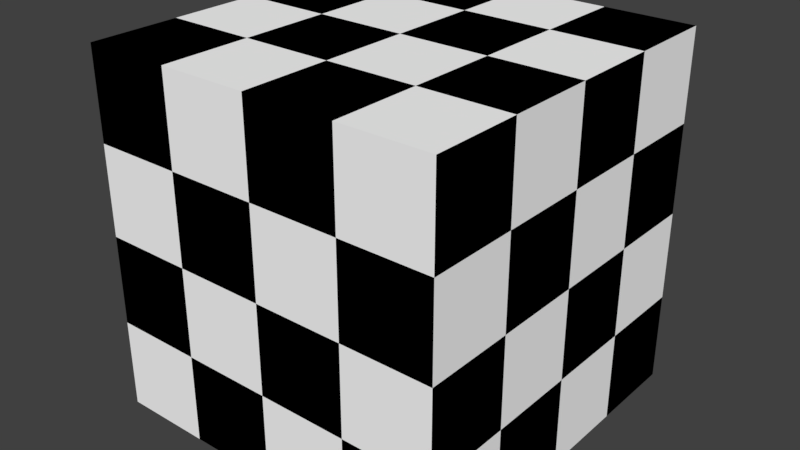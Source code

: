 # Source: kostka.blend  (saved by Blender 2.78.0; exported with 4.5.12 LTS)
import bpy
from mathutils import Matrix  # noqa: F401  (used for matrix-valued properties, if any)

bpy.ops.wm.read_factory_settings(use_empty=True)
scene = bpy.context.scene
scene.name = 'Scene'

# ---- collections
col_collection_1 = bpy.data.collections.new('Collection 1'); scene.collection.children.link(col_collection_1)

# ---- materials (node trees are filled in below, after node groups)
mat_white2 = bpy.data.materials.new('white2')
mat_white2.alpha_threshold = 0.0
mat_white2.use_transparent_shadow = False
mat_white2.diffuse_color = (1.0, 1.0, 1.0, 1.0)
mat_white2.roughness = 0.5
mat_white2.line_color = (0.0, 0.0, 0.0, 1.0)
mat_black2 = bpy.data.materials.new('black2')
mat_black2.alpha_threshold = 0.0
mat_black2.use_transparent_shadow = False
mat_black2.diffuse_color = (0.0, 0.0, 0.0, 1.0)
mat_black2.roughness = 0.5

# ---- material node trees

# ---- world
world_world = bpy.data.worlds.new('World'); scene.world = world_world
world_world.color = (0.05088, 0.05088, 0.05088)
world_world.use_sun_shadow = False
world_world.sun_shadow_jitter_overblur = 0.0
world_world.cycles.sampling_method = 'MANUAL'

# ---- meshes
me_cube = bpy.data.meshes.new('Cube')
me_cube.from_pydata([(0.0625, 0.0625, -0.0625), (0.0625, -0.0625, -0.0625), (-0.0625, -0.0625, -0.0625), (-0.0625, 0.0625, -0.0625), (0.0625, 0.0625, 0.0625), (0.0625, -0.0625, 0.0625), (-0.0625, -0.0625, 0.0625), (-0.0625, 0.0625, 0.0625), (0.0625, -3.725e-09, -0.0625), (1.118e-08, 0.0625, -0.0625), (0.0625, 0.0625, 0.0), (0.0, -0.0625, -0.0625), (0.0625, -0.0625, 0.0), (-0.0625, 1.863e-08, -0.0625), (-0.0625, -0.0625, 0.0), (-0.0625, 0.0625, 0.0), (0.0625, -3.353e-08, 0.0625), (1.49e-08, 0.0625, 0.0625), (-3.353e-08, -0.0625, 0.0625), (-0.0625, 1.118e-08, 0.0625), (1.49e-08, 0.0625, 0.0), (-0.0625, 1.49e-08, 0.0), (-1.863e-08, -0.0625, 0.0), (0.0625, -1.863e-08, 0.0), (-9.313e-09, -1.118e-08, 0.0625), (3.725e-09, 7.451e-09, -0.0625), (0.0625, -0.03125, -0.0625), (-0.03125, 0.0625, -0.0625), (0.0625, 0.0625, 0.03125), (-0.03125, -0.0625, -0.0625), (0.0625, -0.0625, 0.03125), (-0.0625, 0.03125, -0.0625), (-0.0625, -0.0625, 0.03125), (-0.0625, 0.0625, 0.03125), (0.0625, -0.03125, 0.0625), (-0.03125, 0.0625, 0.0625), (-0.03125, -0.0625, 0.0625), (-0.0625, 0.03125, 0.0625), (0.0625, 0.03125, -0.0625), (0.03125, 0.0625, -0.0625), (0.0625, 0.0625, -0.03125), (0.03125, -0.0625, -0.0625), (0.0625, -0.0625, -0.03125), (-0.0625, -0.03125, -0.0625), (-0.0625, -0.0625, -0.03125), (-0.0625, 0.0625, -0.03125), (0.0625, 0.03125, 0.0625), (0.03125, 0.0625, 0.0625), (0.03125, -0.0625, 0.0625), (-0.0625, -0.03125, 0.0625), (-0.03125, 0.0625, 0.0), (0.03125, 0.0625, 0.0), (1.49e-08, 0.0625, 0.03125), (1.304e-08, 0.0625, -0.03125), (-0.0625, 0.03125, 0.0), (-0.0625, -0.03125, 0.0), (-0.0625, 1.676e-08, -0.03125), (-0.0625, 1.304e-08, 0.03125), (-0.03125, -0.0625, 0.0), (0.03125, -0.0625, 0.0), (-9.313e-09, -0.0625, -0.03125), (-2.608e-08, -0.0625, 0.03125), (0.0625, -0.03125, 0.0), (0.0625, 0.03125, 0.0), (0.0625, -1.118e-08, -0.03125), (0.0625, -2.608e-08, 0.03125), (-2.142e-08, -0.03125, 0.0625), (2.794e-09, 0.03125, 0.0625), (0.03125, -2.235e-08, 0.0625), (-0.03125, 0.0, 0.0625), (-0.03125, 1.304e-08, -0.0625), (0.03125, 1.863e-09, -0.0625), (7.451e-09, 0.03125, -0.0625), (1.863e-09, -0.03125, -0.0625), (0.03125, -0.03125, -0.0625), (0.03125, 0.03125, -0.0625), (-0.03125, 0.03125, -0.0625), (-0.03125, 0.03125, 0.0625), (0.03125, 0.03125, 0.0625), (0.03125, -0.03125, 0.0625), (0.0625, 0.03125, 0.03125), (0.0625, 0.03125, -0.03125), (0.0625, -0.03125, -0.03125), (0.03125, -0.0625, 0.03125), (0.03125, -0.0625, -0.03125), (-0.03125, -0.0625, -0.03125), (-0.0625, -0.03125, 0.03125), (-0.0625, -0.03125, -0.03125), (-0.0625, 0.03125, -0.03125), (0.03125, 0.0625, -0.03125), (0.03125, 0.0625, 0.03125), (-0.03125, 0.0625, 0.03125), (-0.03125, 0.0625, -0.03125), (-0.0625, 0.03125, 0.03125), (-0.03125, -0.0625, 0.03125), (0.0625, -0.03125, 0.03125), (-0.03125, -0.03125, 0.0625), (-0.03125, -0.03125, -0.0625)], [], [(97, 29, 2, 43), (96, 49, 6, 36), (95, 34, 5, 30), (94, 36, 6, 32), (93, 37, 7, 33), (92, 27, 3, 45), (91, 50, 15, 33), (90, 51, 20, 52), (89, 39, 9, 53), (88, 54, 15, 45), (87, 55, 21, 56), (86, 49, 19, 57), (85, 58, 14, 44), (84, 59, 22, 60), (83, 48, 18, 61), (82, 62, 12, 42), (81, 63, 23, 64), (80, 46, 16, 65), (79, 66, 18, 48), (78, 67, 24, 68), (77, 37, 19, 69), (76, 70, 13, 31), (75, 71, 25, 72), (74, 41, 11, 73), (71, 74, 73, 25), (8, 26, 74, 71), (26, 1, 41, 74), (39, 75, 72, 9), (0, 38, 75, 39), (38, 8, 71, 75), (27, 76, 31, 3), (9, 72, 76, 27), (72, 25, 70, 76), (67, 77, 69, 24), (17, 35, 77, 67), (35, 7, 37, 77), (46, 78, 68, 16), (4, 47, 78, 46), (47, 17, 67, 78), (34, 79, 48, 5), (16, 68, 79, 34), (68, 24, 66, 79), (63, 80, 65, 23), (10, 28, 80, 63), (28, 4, 46, 80), (38, 81, 64, 8), (0, 40, 81, 38), (40, 10, 63, 81), (26, 82, 42, 1), (8, 64, 82, 26), (64, 23, 62, 82), (59, 83, 61, 22), (12, 30, 83, 59), (30, 5, 48, 83), (41, 84, 60, 11), (1, 42, 84, 41), (42, 12, 59, 84), (29, 85, 44, 2), (11, 60, 85, 29), (60, 22, 58, 85), (55, 86, 57, 21), (14, 32, 86, 55), (32, 6, 49, 86), (43, 87, 56, 13), (2, 44, 87, 43), (44, 14, 55, 87), (31, 88, 45, 3), (13, 56, 88, 31), (56, 21, 54, 88), (51, 89, 53, 20), (10, 40, 89, 51), (40, 0, 39, 89), (47, 90, 52, 17), (4, 28, 90, 47), (28, 10, 51, 90), (35, 91, 33, 7), (17, 52, 91, 35), (52, 20, 50, 91), (50, 92, 45, 15), (20, 53, 92, 50), (53, 9, 27, 92), (54, 93, 33, 15), (21, 57, 93, 54), (57, 19, 37, 93), (58, 94, 32, 14), (22, 61, 94, 58), (61, 18, 36, 94), (62, 95, 30, 12), (23, 65, 95, 62), (65, 16, 34, 95), (66, 96, 36, 18), (24, 69, 96, 66), (69, 19, 49, 96), (70, 97, 43, 13), (25, 73, 97, 70), (73, 11, 29, 97)])
me_cube.polygons.foreach_set('material_index', [0, 1, 1, 1, 1, 1, 1, 1, 1, 1, 1, 1, 1, 1, 1, 1, 1, 1, 1, 1, 1, 0, 0, 0, 1, 0, 1, 1, 0, 1, 1, 0, 1, 0, 1, 0, 0, 1, 0, 0, 1, 0, 0, 1, 0, 0, 1, 0, 0, 1, 0, 0, 1, 0, 0, 1, 0, 0, 1, 0, 0, 1, 0, 0, 1, 0, 0, 1, 0, 0, 1, 0, 0, 1, 0, 0, 1, 0, 0, 1, 0, 0, 1, 0, 0, 1, 0, 0, 1, 0, 0, 1, 0, 1, 0, 1])
me_cube.materials.append(mat_white2)
me_cube.materials.append(mat_black2)
me_cube.use_remesh_preserve_volume = False
me_cube.use_remesh_preserve_attributes = False
me_cube.use_mirror_vertex_groups = False
me_cube.update()

# ---- objects
ob_cube = bpy.data.objects.new('Cube', me_cube)

# ---- transforms, parenting, visibility, modifiers, constraints
ob_cube.location = (0.0, 0.0, 0.0625)
ob_cube.lock_rotations_4d = False
ob_cube.empty_display_type = 'ARROWS'
ob_cube.lineart.crease_threshold = 0.0

# ---- collection membership
col_collection_1.objects.link(ob_cube)

# ---- scene / render settings (as saved in the file)
scene.frame_start = 1; scene.frame_end = 250; scene.frame_set(1)
scene.render.engine = 'BLENDER_EEVEE_NEXT'
scene.render.resolution_percentage = 50
scene.render.dither_intensity = 0.0
scene.cycles.use_denoising = False
scene.cycles.samples = 128
scene.cycles.sampling_pattern = 'TABULATED_SOBOL'
scene.cycles.light_sampling_threshold = 0.0
scene.cycles.use_adaptive_sampling = False
scene.cycles.use_light_tree = False
scene.cycles.blur_glossy = 0.0
scene.cycles.sample_clamp_indirect = 0.0
scene.view_settings.view_transform = 'Standard'
bpy.context.view_layer.update()

# ---- added for rendering (the .blend has no active camera and no usable light): camera, sun
cam_auto = bpy.data.cameras.new('AutoCamera')
cam_auto.lens = 50.0
cam_auto.sensor_width = 36.0
cam_auto.clip_end = 1000.0
ob_auto_camera = bpy.data.objects.new('AutoCamera', cam_auto)
scene.collection.objects.link(ob_auto_camera)
ob_auto_camera.location = (0.200317, -0.24038, 0.222754)
ob_auto_camera.rotation_euler = (1.09748, -7.21219e-08, 0.694738)
scene.camera = ob_auto_camera
light_auto_sun = bpy.data.lights.new('AutoSun', 'SUN')
light_auto_sun.energy = 3.0
light_auto_sun.angle = 0.0523599
ob_auto_sun = bpy.data.objects.new('AutoSun', light_auto_sun)
scene.collection.objects.link(ob_auto_sun)
ob_auto_sun.rotation_euler = (0.872665, 0.174533, 0.523599)
bpy.context.view_layer.update()
